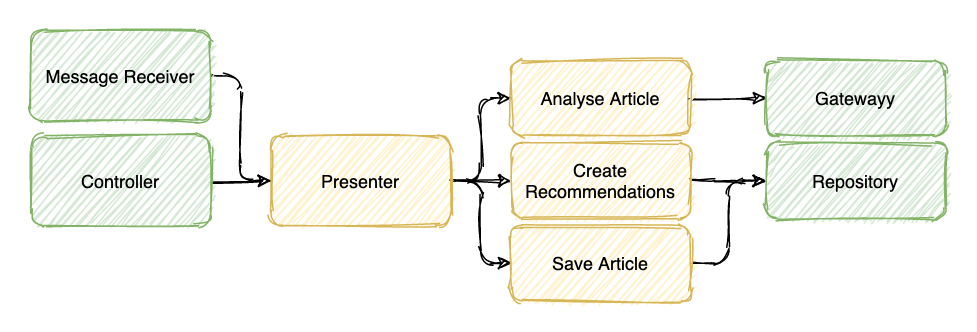

The diagram above was exported from draw.io. Its source (the exported page's mxGraphModel, read from the mxfile embedded in the PNG):
<mxGraphModel dx="1184" dy="739" grid="1" gridSize="10" guides="1" tooltips="1" connect="1" arrows="1" fold="1" page="1" pageScale="1" pageWidth="850" pageHeight="1100" math="0" shadow="0">
  <root>
    <mxCell id="9OHqihXo35NwlKfUZVQA-0" />
    <mxCell id="9OHqihXo35NwlKfUZVQA-1" parent="9OHqihXo35NwlKfUZVQA-0" />
    <mxCell id="_0r3Lkc1JX_j_9RtsW8V-8" style="edgeStyle=orthogonalEdgeStyle;rounded=1;sketch=1;orthogonalLoop=1;jettySize=auto;html=1;exitX=1;exitY=0.5;exitDx=0;exitDy=0;entryX=0;entryY=0.5;entryDx=0;entryDy=0;" edge="1" parent="9OHqihXo35NwlKfUZVQA-1" source="_0r3Lkc1JX_j_9RtsW8V-0" target="_0r3Lkc1JX_j_9RtsW8V-1">
      <mxGeometry relative="1" as="geometry" />
    </mxCell>
    <mxCell id="_0r3Lkc1JX_j_9RtsW8V-0" value="Controller" style="rounded=1;whiteSpace=wrap;html=1;glass=0;sketch=1;strokeColor=#82b366;fillColor=#d5e8d4;" vertex="1" parent="9OHqihXo35NwlKfUZVQA-1">
      <mxGeometry x="180" y="210" width="120" height="60" as="geometry" />
    </mxCell>
    <mxCell id="_0r3Lkc1JX_j_9RtsW8V-5" style="edgeStyle=orthogonalEdgeStyle;rounded=1;sketch=1;orthogonalLoop=1;jettySize=auto;html=1;exitX=1;exitY=0.5;exitDx=0;exitDy=0;entryX=0;entryY=0.5;entryDx=0;entryDy=0;" edge="1" parent="9OHqihXo35NwlKfUZVQA-1" source="_0r3Lkc1JX_j_9RtsW8V-1" target="_0r3Lkc1JX_j_9RtsW8V-2">
      <mxGeometry relative="1" as="geometry" />
    </mxCell>
    <mxCell id="_0r3Lkc1JX_j_9RtsW8V-6" style="edgeStyle=orthogonalEdgeStyle;rounded=1;sketch=1;orthogonalLoop=1;jettySize=auto;html=1;exitX=1;exitY=0.5;exitDx=0;exitDy=0;entryX=0;entryY=0.5;entryDx=0;entryDy=0;" edge="1" parent="9OHqihXo35NwlKfUZVQA-1" source="_0r3Lkc1JX_j_9RtsW8V-1" target="_0r3Lkc1JX_j_9RtsW8V-3">
      <mxGeometry relative="1" as="geometry" />
    </mxCell>
    <mxCell id="_0r3Lkc1JX_j_9RtsW8V-7" style="edgeStyle=orthogonalEdgeStyle;rounded=1;sketch=1;orthogonalLoop=1;jettySize=auto;html=1;exitX=1;exitY=0.5;exitDx=0;exitDy=0;entryX=0;entryY=0.5;entryDx=0;entryDy=0;" edge="1" parent="9OHqihXo35NwlKfUZVQA-1" source="_0r3Lkc1JX_j_9RtsW8V-1" target="_0r3Lkc1JX_j_9RtsW8V-4">
      <mxGeometry relative="1" as="geometry" />
    </mxCell>
    <mxCell id="_0r3Lkc1JX_j_9RtsW8V-1" value="Presenter" style="rounded=1;whiteSpace=wrap;html=1;glass=0;sketch=1;strokeColor=#d6b656;fillColor=#fff2cc;" vertex="1" parent="9OHqihXo35NwlKfUZVQA-1">
      <mxGeometry x="340" y="210" width="120" height="60" as="geometry" />
    </mxCell>
    <mxCell id="_0r3Lkc1JX_j_9RtsW8V-16" style="edgeStyle=orthogonalEdgeStyle;rounded=1;sketch=1;orthogonalLoop=1;jettySize=auto;html=1;exitX=1;exitY=0.5;exitDx=0;exitDy=0;entryX=0;entryY=0.5;entryDx=0;entryDy=0;" edge="1" parent="9OHqihXo35NwlKfUZVQA-1" source="_0r3Lkc1JX_j_9RtsW8V-2" target="_0r3Lkc1JX_j_9RtsW8V-9">
      <mxGeometry relative="1" as="geometry" />
    </mxCell>
    <mxCell id="_0r3Lkc1JX_j_9RtsW8V-2" value="Analyse Article" style="rounded=1;whiteSpace=wrap;html=1;glass=0;sketch=1;strokeColor=#d6b656;fillColor=#fff2cc;" vertex="1" parent="9OHqihXo35NwlKfUZVQA-1">
      <mxGeometry x="500" y="160" width="120" height="50" as="geometry" />
    </mxCell>
    <mxCell id="_0r3Lkc1JX_j_9RtsW8V-14" style="edgeStyle=orthogonalEdgeStyle;rounded=1;sketch=1;orthogonalLoop=1;jettySize=auto;html=1;exitX=1;exitY=0.5;exitDx=0;exitDy=0;" edge="1" parent="9OHqihXo35NwlKfUZVQA-1" source="_0r3Lkc1JX_j_9RtsW8V-3">
      <mxGeometry relative="1" as="geometry">
        <mxPoint x="670" y="240.28571428571433" as="targetPoint" />
      </mxGeometry>
    </mxCell>
    <mxCell id="_0r3Lkc1JX_j_9RtsW8V-3" value="Create&lt;br&gt;Recommendations" style="rounded=1;whiteSpace=wrap;html=1;glass=0;sketch=1;strokeColor=#d6b656;fillColor=#fff2cc;" vertex="1" parent="9OHqihXo35NwlKfUZVQA-1">
      <mxGeometry x="500" y="215" width="120" height="50" as="geometry" />
    </mxCell>
    <mxCell id="_0r3Lkc1JX_j_9RtsW8V-13" style="edgeStyle=orthogonalEdgeStyle;rounded=1;sketch=1;orthogonalLoop=1;jettySize=auto;html=1;exitX=1;exitY=0.5;exitDx=0;exitDy=0;entryX=0;entryY=0.5;entryDx=0;entryDy=0;" edge="1" parent="9OHqihXo35NwlKfUZVQA-1" source="_0r3Lkc1JX_j_9RtsW8V-4" target="_0r3Lkc1JX_j_9RtsW8V-10">
      <mxGeometry relative="1" as="geometry" />
    </mxCell>
    <mxCell id="_0r3Lkc1JX_j_9RtsW8V-4" value="Save Article" style="rounded=1;whiteSpace=wrap;html=1;glass=0;sketch=1;strokeColor=#d6b656;fillColor=#fff2cc;" vertex="1" parent="9OHqihXo35NwlKfUZVQA-1">
      <mxGeometry x="500" y="270" width="120" height="50" as="geometry" />
    </mxCell>
    <mxCell id="_0r3Lkc1JX_j_9RtsW8V-9" value="Gatewayy" style="rounded=1;whiteSpace=wrap;html=1;glass=0;sketch=1;strokeColor=#82b366;fillColor=#d5e8d4;" vertex="1" parent="9OHqihXo35NwlKfUZVQA-1">
      <mxGeometry x="670" y="160" width="120" height="50" as="geometry" />
    </mxCell>
    <mxCell id="_0r3Lkc1JX_j_9RtsW8V-10" value="Repository" style="rounded=1;whiteSpace=wrap;html=1;glass=0;sketch=1;strokeColor=#82b366;fillColor=#d5e8d4;" vertex="1" parent="9OHqihXo35NwlKfUZVQA-1">
      <mxGeometry x="670" y="215" width="120" height="50" as="geometry" />
    </mxCell>
    <mxCell id="_0r3Lkc1JX_j_9RtsW8V-18" style="edgeStyle=orthogonalEdgeStyle;rounded=1;sketch=1;orthogonalLoop=1;jettySize=auto;html=1;exitX=1;exitY=0.5;exitDx=0;exitDy=0;entryX=0;entryY=0.5;entryDx=0;entryDy=0;" edge="1" parent="9OHqihXo35NwlKfUZVQA-1" source="_0r3Lkc1JX_j_9RtsW8V-17" target="_0r3Lkc1JX_j_9RtsW8V-1">
      <mxGeometry relative="1" as="geometry" />
    </mxCell>
    <mxCell id="_0r3Lkc1JX_j_9RtsW8V-17" value="Message Receiver" style="rounded=1;whiteSpace=wrap;html=1;glass=0;sketch=1;strokeColor=#82b366;fillColor=#d5e8d4;" vertex="1" parent="9OHqihXo35NwlKfUZVQA-1">
      <mxGeometry x="180" y="140" width="120" height="60" as="geometry" />
    </mxCell>
  </root>
</mxGraphModel>